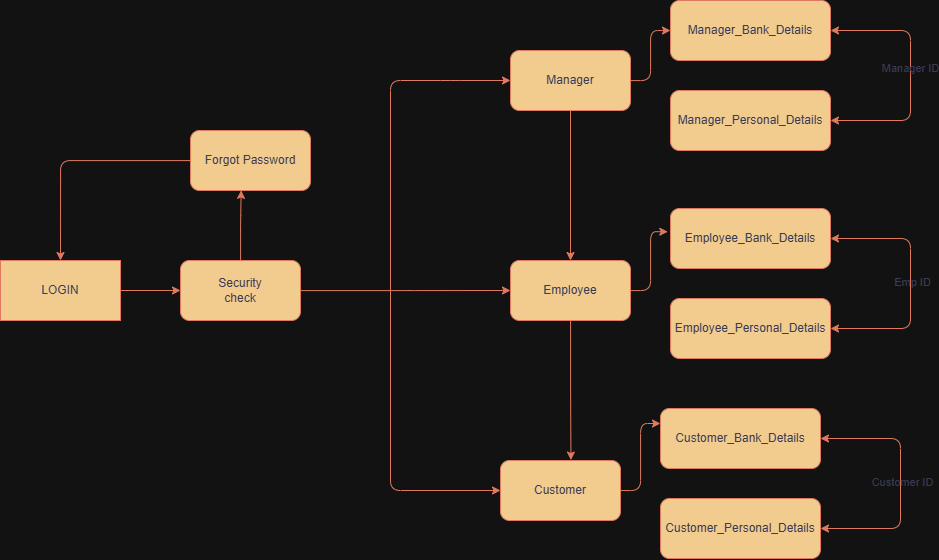

The diagram above was exported from draw.io. Its source (the exported page's mxGraphModel, read from the mxfile embedded in the PNG):
<mxGraphModel dx="2537" dy="887" grid="1" gridSize="10" guides="1" tooltips="1" connect="1" arrows="1" fold="1" page="1" pageScale="1" pageWidth="850" pageHeight="1100" math="0" shadow="0" adaptiveColors="simple">
  <root>
    <mxCell id="0" />
    <mxCell id="1" parent="0" />
    <mxCell id="aka2luF6I5FDbAvH_YdM-3" style="edgeStyle=orthogonalEdgeStyle;rounded=1;orthogonalLoop=1;jettySize=auto;html=1;labelBackgroundColor=none;strokeColor=#E07A5F;fontColor=default;" edge="1" parent="1" source="aka2luF6I5FDbAvH_YdM-1">
      <mxGeometry relative="1" as="geometry">
        <mxPoint x="410" y="430" as="targetPoint" />
      </mxGeometry>
    </mxCell>
    <mxCell id="aka2luF6I5FDbAvH_YdM-1" value="Security&lt;br&gt;check" style="rounded=1;whiteSpace=wrap;html=1;labelBackgroundColor=none;fillColor=#F2CC8F;strokeColor=#E07A5F;fontColor=#393C56;" vertex="1" parent="1">
      <mxGeometry x="80" y="400" width="120" height="60" as="geometry" />
    </mxCell>
    <mxCell id="aka2luF6I5FDbAvH_YdM-4" value="Employee" style="rounded=1;whiteSpace=wrap;html=1;labelBackgroundColor=none;fillColor=#F2CC8F;strokeColor=#E07A5F;fontColor=#393C56;" vertex="1" parent="1">
      <mxGeometry x="410" y="400" width="120" height="60" as="geometry" />
    </mxCell>
    <mxCell id="aka2luF6I5FDbAvH_YdM-13" style="edgeStyle=orthogonalEdgeStyle;rounded=1;orthogonalLoop=1;jettySize=auto;html=1;entryX=0;entryY=0.5;entryDx=0;entryDy=0;labelBackgroundColor=none;strokeColor=#E07A5F;fontColor=default;" edge="1" parent="1" source="aka2luF6I5FDbAvH_YdM-6" target="aka2luF6I5FDbAvH_YdM-10">
      <mxGeometry relative="1" as="geometry" />
    </mxCell>
    <mxCell id="aka2luF6I5FDbAvH_YdM-32" style="edgeStyle=orthogonalEdgeStyle;rounded=1;orthogonalLoop=1;jettySize=auto;html=1;exitX=0.5;exitY=1;exitDx=0;exitDy=0;entryX=0.5;entryY=0;entryDx=0;entryDy=0;labelBackgroundColor=none;strokeColor=#E07A5F;fontColor=default;" edge="1" parent="1" source="aka2luF6I5FDbAvH_YdM-6" target="aka2luF6I5FDbAvH_YdM-4">
      <mxGeometry relative="1" as="geometry" />
    </mxCell>
    <mxCell id="aka2luF6I5FDbAvH_YdM-6" value="Manager" style="rounded=1;whiteSpace=wrap;html=1;labelBackgroundColor=none;fillColor=#F2CC8F;strokeColor=#E07A5F;fontColor=#393C56;" vertex="1" parent="1">
      <mxGeometry x="410" y="190" width="120" height="60" as="geometry" />
    </mxCell>
    <mxCell id="aka2luF6I5FDbAvH_YdM-7" value="" style="endArrow=classic;html=1;rounded=1;entryX=0;entryY=0.5;entryDx=0;entryDy=0;labelBackgroundColor=none;strokeColor=#E07A5F;fontColor=default;" edge="1" parent="1" target="aka2luF6I5FDbAvH_YdM-6">
      <mxGeometry width="50" height="50" relative="1" as="geometry">
        <mxPoint x="290" y="430" as="sourcePoint" />
        <mxPoint x="200" y="320" as="targetPoint" />
        <Array as="points">
          <mxPoint x="290" y="220" />
          <mxPoint x="350" y="220" />
        </Array>
      </mxGeometry>
    </mxCell>
    <mxCell id="aka2luF6I5FDbAvH_YdM-8" value="" style="endArrow=classic;html=1;rounded=1;entryX=0;entryY=0.5;entryDx=0;entryDy=0;labelBackgroundColor=none;strokeColor=#E07A5F;fontColor=default;" edge="1" parent="1" target="aka2luF6I5FDbAvH_YdM-9">
      <mxGeometry width="50" height="50" relative="1" as="geometry">
        <mxPoint x="290" y="430" as="sourcePoint" />
        <mxPoint x="410" y="560" as="targetPoint" />
        <Array as="points">
          <mxPoint x="290" y="630" />
        </Array>
      </mxGeometry>
    </mxCell>
    <mxCell id="aka2luF6I5FDbAvH_YdM-31" style="edgeStyle=orthogonalEdgeStyle;rounded=1;orthogonalLoop=1;jettySize=auto;html=1;exitX=1;exitY=0.5;exitDx=0;exitDy=0;entryX=0;entryY=0.25;entryDx=0;entryDy=0;labelBackgroundColor=none;strokeColor=#E07A5F;fontColor=default;" edge="1" parent="1" source="aka2luF6I5FDbAvH_YdM-9" target="aka2luF6I5FDbAvH_YdM-26">
      <mxGeometry relative="1" as="geometry" />
    </mxCell>
    <mxCell id="aka2luF6I5FDbAvH_YdM-9" value="Customer" style="rounded=1;whiteSpace=wrap;html=1;labelBackgroundColor=none;fillColor=#F2CC8F;strokeColor=#E07A5F;fontColor=#393C56;" vertex="1" parent="1">
      <mxGeometry x="400" y="600" width="120" height="60" as="geometry" />
    </mxCell>
    <mxCell id="aka2luF6I5FDbAvH_YdM-10" value="Manager_Bank_Details" style="rounded=1;whiteSpace=wrap;html=1;labelBackgroundColor=none;fillColor=#F2CC8F;strokeColor=#E07A5F;fontColor=#393C56;" vertex="1" parent="1">
      <mxGeometry x="570" y="140" width="160" height="60" as="geometry" />
    </mxCell>
    <mxCell id="aka2luF6I5FDbAvH_YdM-11" value="Manager_Personal_Details" style="rounded=1;whiteSpace=wrap;html=1;labelBackgroundColor=none;fillColor=#F2CC8F;strokeColor=#E07A5F;fontColor=#393C56;" vertex="1" parent="1">
      <mxGeometry x="570" y="230" width="160" height="60" as="geometry" />
    </mxCell>
    <mxCell id="aka2luF6I5FDbAvH_YdM-17" value="" style="endArrow=classic;startArrow=classic;html=1;rounded=1;entryX=1;entryY=0.5;entryDx=0;entryDy=0;exitX=1;exitY=0.5;exitDx=0;exitDy=0;labelBackgroundColor=none;strokeColor=#E07A5F;fontColor=default;" edge="1" parent="1" source="aka2luF6I5FDbAvH_YdM-11" target="aka2luF6I5FDbAvH_YdM-10">
      <mxGeometry width="50" height="50" relative="1" as="geometry">
        <mxPoint x="750" y="250" as="sourcePoint" />
        <mxPoint x="800" y="200" as="targetPoint" />
        <Array as="points">
          <mxPoint x="810" y="260" />
          <mxPoint x="810" y="170" />
        </Array>
      </mxGeometry>
    </mxCell>
    <mxCell id="aka2luF6I5FDbAvH_YdM-18" value="Manager ID" style="edgeLabel;html=1;align=center;verticalAlign=middle;resizable=0;points=[];labelBackgroundColor=none;fontColor=#393C56;rounded=1;" vertex="1" connectable="0" parent="aka2luF6I5FDbAvH_YdM-17">
      <mxGeometry x="0.0606" y="1" relative="1" as="geometry">
        <mxPoint as="offset" />
      </mxGeometry>
    </mxCell>
    <mxCell id="aka2luF6I5FDbAvH_YdM-19" value="Employee_Bank_Details" style="rounded=1;whiteSpace=wrap;html=1;labelBackgroundColor=none;fillColor=#F2CC8F;strokeColor=#E07A5F;fontColor=#393C56;" vertex="1" parent="1">
      <mxGeometry x="570" y="348" width="160" height="60" as="geometry" />
    </mxCell>
    <mxCell id="aka2luF6I5FDbAvH_YdM-20" value="Employee_Personal_Details" style="rounded=1;whiteSpace=wrap;html=1;labelBackgroundColor=none;fillColor=#F2CC8F;strokeColor=#E07A5F;fontColor=#393C56;" vertex="1" parent="1">
      <mxGeometry x="570" y="438" width="160" height="60" as="geometry" />
    </mxCell>
    <mxCell id="aka2luF6I5FDbAvH_YdM-21" value="" style="endArrow=classic;startArrow=classic;html=1;rounded=1;entryX=1;entryY=0.5;entryDx=0;entryDy=0;exitX=1;exitY=0.5;exitDx=0;exitDy=0;labelBackgroundColor=none;strokeColor=#E07A5F;fontColor=default;" edge="1" source="aka2luF6I5FDbAvH_YdM-20" target="aka2luF6I5FDbAvH_YdM-19" parent="1">
      <mxGeometry width="50" height="50" relative="1" as="geometry">
        <mxPoint x="750" y="458" as="sourcePoint" />
        <mxPoint x="800" y="408" as="targetPoint" />
        <Array as="points">
          <mxPoint x="810" y="468" />
          <mxPoint x="810" y="378" />
        </Array>
      </mxGeometry>
    </mxCell>
    <mxCell id="aka2luF6I5FDbAvH_YdM-25" value="Emp ID" style="edgeLabel;html=1;align=center;verticalAlign=middle;resizable=0;points=[];labelBackgroundColor=none;fontColor=#393C56;rounded=1;" vertex="1" connectable="0" parent="aka2luF6I5FDbAvH_YdM-21">
      <mxGeometry x="0.0156" y="-1" relative="1" as="geometry">
        <mxPoint as="offset" />
      </mxGeometry>
    </mxCell>
    <mxCell id="aka2luF6I5FDbAvH_YdM-23" style="edgeStyle=orthogonalEdgeStyle;rounded=1;orthogonalLoop=1;jettySize=auto;html=1;entryX=-0.017;entryY=0.387;entryDx=0;entryDy=0;entryPerimeter=0;labelBackgroundColor=none;strokeColor=#E07A5F;fontColor=default;" edge="1" parent="1" source="aka2luF6I5FDbAvH_YdM-4" target="aka2luF6I5FDbAvH_YdM-19">
      <mxGeometry relative="1" as="geometry" />
    </mxCell>
    <mxCell id="aka2luF6I5FDbAvH_YdM-26" value="Customer_Bank_Details" style="rounded=1;whiteSpace=wrap;html=1;labelBackgroundColor=none;fillColor=#F2CC8F;strokeColor=#E07A5F;fontColor=#393C56;" vertex="1" parent="1">
      <mxGeometry x="560" y="548" width="160" height="60" as="geometry" />
    </mxCell>
    <mxCell id="aka2luF6I5FDbAvH_YdM-27" value="Customer_Personal_Details" style="rounded=1;whiteSpace=wrap;html=1;labelBackgroundColor=none;fillColor=#F2CC8F;strokeColor=#E07A5F;fontColor=#393C56;" vertex="1" parent="1">
      <mxGeometry x="560" y="638" width="160" height="60" as="geometry" />
    </mxCell>
    <mxCell id="aka2luF6I5FDbAvH_YdM-28" value="" style="endArrow=classic;startArrow=classic;html=1;rounded=1;entryX=1;entryY=0.5;entryDx=0;entryDy=0;exitX=1;exitY=0.5;exitDx=0;exitDy=0;labelBackgroundColor=none;strokeColor=#E07A5F;fontColor=default;" edge="1" source="aka2luF6I5FDbAvH_YdM-27" target="aka2luF6I5FDbAvH_YdM-26" parent="1">
      <mxGeometry width="50" height="50" relative="1" as="geometry">
        <mxPoint x="740" y="658" as="sourcePoint" />
        <mxPoint x="790" y="608" as="targetPoint" />
        <Array as="points">
          <mxPoint x="800" y="668" />
          <mxPoint x="800" y="578" />
        </Array>
      </mxGeometry>
    </mxCell>
    <mxCell id="aka2luF6I5FDbAvH_YdM-29" value="Customer ID" style="edgeLabel;html=1;align=center;verticalAlign=middle;resizable=0;points=[];labelBackgroundColor=none;fontColor=#393C56;rounded=1;" vertex="1" connectable="0" parent="aka2luF6I5FDbAvH_YdM-28">
      <mxGeometry x="0.0156" y="-1" relative="1" as="geometry">
        <mxPoint as="offset" />
      </mxGeometry>
    </mxCell>
    <mxCell id="aka2luF6I5FDbAvH_YdM-33" style="edgeStyle=orthogonalEdgeStyle;rounded=1;orthogonalLoop=1;jettySize=auto;html=1;entryX=0.587;entryY=-0.007;entryDx=0;entryDy=0;entryPerimeter=0;labelBackgroundColor=none;strokeColor=#E07A5F;fontColor=default;" edge="1" parent="1" source="aka2luF6I5FDbAvH_YdM-4" target="aka2luF6I5FDbAvH_YdM-9">
      <mxGeometry relative="1" as="geometry" />
    </mxCell>
    <mxCell id="aka2luF6I5FDbAvH_YdM-39" style="edgeStyle=orthogonalEdgeStyle;rounded=1;orthogonalLoop=1;jettySize=auto;html=1;entryX=0.5;entryY=0;entryDx=0;entryDy=0;strokeColor=#E07A5F;fontColor=#393C56;fillColor=#F2CC8F;" edge="1" parent="1" source="aka2luF6I5FDbAvH_YdM-34" target="aka2luF6I5FDbAvH_YdM-37">
      <mxGeometry relative="1" as="geometry" />
    </mxCell>
    <mxCell id="aka2luF6I5FDbAvH_YdM-34" value="Forgot Password" style="rounded=1;whiteSpace=wrap;html=1;strokeColor=#E07A5F;fontColor=#393C56;fillColor=#F2CC8F;" vertex="1" parent="1">
      <mxGeometry x="90" y="270" width="120" height="60" as="geometry" />
    </mxCell>
    <mxCell id="aka2luF6I5FDbAvH_YdM-35" style="edgeStyle=orthogonalEdgeStyle;rounded=1;orthogonalLoop=1;jettySize=auto;html=1;entryX=0.422;entryY=0.998;entryDx=0;entryDy=0;entryPerimeter=0;strokeColor=#E07A5F;fontColor=#393C56;fillColor=#F2CC8F;" edge="1" parent="1" source="aka2luF6I5FDbAvH_YdM-1" target="aka2luF6I5FDbAvH_YdM-34">
      <mxGeometry relative="1" as="geometry" />
    </mxCell>
    <mxCell id="aka2luF6I5FDbAvH_YdM-38" style="edgeStyle=orthogonalEdgeStyle;rounded=1;orthogonalLoop=1;jettySize=auto;html=1;entryX=0;entryY=0.5;entryDx=0;entryDy=0;strokeColor=#E07A5F;fontColor=#393C56;fillColor=#F2CC8F;" edge="1" parent="1" source="aka2luF6I5FDbAvH_YdM-37" target="aka2luF6I5FDbAvH_YdM-1">
      <mxGeometry relative="1" as="geometry" />
    </mxCell>
    <mxCell id="aka2luF6I5FDbAvH_YdM-37" value="LOGIN" style="rounded=0;whiteSpace=wrap;html=1;strokeColor=#E07A5F;fontColor=#393C56;fillColor=#F2CC8F;" vertex="1" parent="1">
      <mxGeometry x="-100" y="400" width="120" height="60" as="geometry" />
    </mxCell>
  </root>
</mxGraphModel>